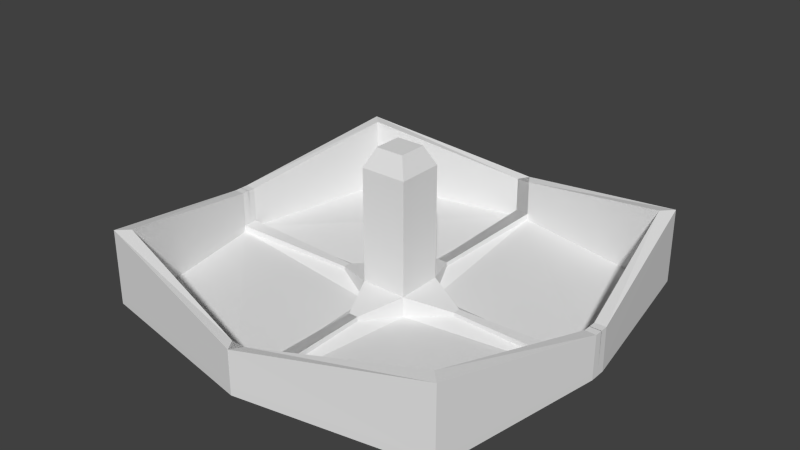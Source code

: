 # Source: blender.blend  (saved by Blender 2.68.0; exported with 4.5.12 LTS)
import bpy
from mathutils import Matrix  # noqa: F401  (used for matrix-valued properties, if any)

bpy.ops.wm.read_factory_settings(use_empty=True)
scene = bpy.context.scene
scene.name = 'Scene'

# ---- collections
col_collection_1 = bpy.data.collections.new('Collection 1'); scene.collection.children.link(col_collection_1)

# ---- materials (node trees are filled in below, after node groups)
mat_blender = bpy.data.materials.new('blender')
mat_blender.alpha_threshold = 0.0
mat_blender.use_transparent_shadow = False
mat_blender.roughness = 0.5
mat_blender.line_color = (0.0, 0.0, 0.0, 1.0)

# ---- material node trees

# ---- world
world_world = bpy.data.worlds.new('World'); scene.world = world_world
world_world.color = (0.05088, 0.05088, 0.05088)
world_world.use_sun_shadow = False
world_world.sun_shadow_jitter_overblur = 0.0
world_world.cycles.sampling_method = 'MANUAL'
world_world.cycles.sample_map_resolution = 256

# ---- meshes
me_blender = bpy.data.meshes.new('blender')
me_blender.from_pydata([(0.1817, 0.1817, 0.1835), (0.1817, 0.1817, 0.3459), (0.1817, 0.1817, 1.075), (0.1817, 0.1817, 1.238), (0.1121, 0.1121, 1.387), (1.331, 1.302, 0.2386), (1.331, 1.302, 0.2908), (1.418, 1.389, 0.2372), (1.418, 1.389, 0.2922), (-0.05472, 1.564, 0.2386), (-0.05472, 1.564, 0.2908), (0.0559, 1.564, 0.2386), (0.0559, 1.564, 0.2908), (-0.03777, 0.5068, 0.2473), (0.03829, 0.5068, 0.2473), (-0.03777, 0.5068, 0.2821), (0.03829, 0.5068, 0.2821), (1.564, 0.06044, 0.2386), (1.564, 0.06044, 0.2908), (1.651, 0.06379, 0.2372), (1.651, 0.06379, 0.2922), (0.4584, -0.0005324, 0.2514), (0.5163, -0.0005324, 0.278), (0.5163, 0.02951, 0.2514), (0.5163, 0.02951, 0.278), (1.329, 1.299, 0.8248), (-0.001998, 1.561, 0.5759), (1.562, -0.002977, 0.5759), (-0.001582, 1.648, 0.5223), (1.416, 1.386, 0.8262), (-0.001582, 1.648, 0.5773), (1.649, -0.002977, 0.5773), (-0.05672, 1.561, 0.5759), (0.05391, 1.561, 0.5759), (1.562, 0.05747, 0.5759), (1.649, 0.06082, 0.5773), (-0.1817, 0.1817, 0.1835), (0.0, 0.1817, 0.1835), (-0.1817, 0.1817, 0.3459), (0.0, 0.1817, 0.3459), (-0.1817, 0.1817, 1.075), (0.0, 0.1817, 1.075), (-0.1817, 0.1817, 1.238), (0.0, 0.1817, 1.238), (-0.1121, 0.1121, 1.387), (0.0, 0.1121, 1.387), (-1.331, 1.302, 0.2386), (0.0, 1.564, 0.2386), (-1.331, 1.302, 0.2908), (0.0, 1.564, 0.2908), (-1.418, 1.389, 0.2372), (-0.0004158, 1.651, 0.2372), (-1.418, 1.389, 0.2922), (-0.0004158, 1.651, 0.2922), (0.05472, 1.564, 0.2386), (0.05472, 1.564, 0.2908), (-0.0559, 1.564, 0.2386), (-0.0559, 1.564, 0.2908), (0.03777, 0.5068, 0.2473), (-0.03829, 0.5068, 0.2473), (-7.424e-05, 0.5068, 0.2473), (0.03777, 0.5068, 0.2821), (-0.03829, 0.5068, 0.2821), (-7.424e-05, 0.5068, 0.2821), (-1.564, 0.06044, 0.2386), (-1.564, 0.06044, 0.2908), (-1.651, 0.06379, 0.2372), (-1.651, 0.06379, 0.2922), (-0.4584, -0.0005324, 0.2514), (-0.5163, -0.0005324, 0.278), (-0.5163, 0.02951, 0.2514), (-0.5163, 0.02951, 0.278), (-1.329, 1.299, 0.8248), (0.001998, 1.561, 0.5759), (-1.562, -0.002977, 0.5759), (0.001582, 1.648, 0.5223), (-1.416, 1.386, 0.8262), (0.001582, 1.648, 0.5773), (-1.649, -0.002977, 0.5773), (0.05672, 1.561, 0.5759), (-0.05391, 1.561, 0.5759), (-1.562, 0.05747, 0.5759), (-1.649, 0.06082, 0.5773), (0.1817, -0.1817, 0.1835), (0.1817, 0.0, 0.1835), (0.1817, -0.1817, 0.3459), (0.1817, 0.0, 0.3459), (0.1817, -0.1817, 1.075), (0.1817, 0.0, 1.075), (0.1817, -0.1817, 1.238), (0.1817, 0.0, 1.238), (0.1121, -0.1121, 1.387), (0.1121, 0.0, 1.387), (1.331, -1.302, 0.2386), (1.564, 0.0, 0.2386), (1.331, -1.302, 0.2908), (1.564, 0.0, 0.2908), (1.418, -1.389, 0.2372), (1.651, 0.0, 0.2372), (1.418, -1.389, 0.2922), (1.651, 0.0, 0.2922), (-0.05472, -1.564, 0.2386), (-0.05472, -1.564, 0.2908), (0.0559, -1.564, 0.2386), (0.0559, -1.564, 0.2908), (-0.03777, -0.5068, 0.2473), (0.03829, -0.5068, 0.2473), (-0.03777, -0.5068, 0.2821), (0.03829, -0.5068, 0.2821), (1.564, -0.06044, 0.2386), (1.564, -0.06044, 0.2908), (1.651, -0.06379, 0.2372), (1.651, -0.06379, 0.2922), (0.4584, 0.0005324, 0.2514), (0.5163, 0.0005324, 0.278), (0.5163, -0.02951, 0.2514), (0.5163, -0.02951, 0.278), (1.329, -1.299, 0.8248), (-0.001998, -1.561, 0.5759), (1.562, 0.002977, 0.5759), (-0.001582, -1.648, 0.5223), (1.416, -1.386, 0.8262), (-0.001582, -1.648, 0.5773), (1.649, 0.002977, 0.5773), (-0.05672, -1.561, 0.5759), (0.05391, -1.561, 0.5759), (1.562, -0.05747, 0.5759), (1.649, -0.06082, 0.5773), (-0.1817, -0.1817, 0.1835), (0.0, -0.1817, 0.1835), (-0.1817, 0.0, 0.1835), (-0.1817, -0.1817, 0.3459), (0.0, -0.1817, 0.3459), (-0.1817, 0.0, 0.3459), (-0.1817, -0.1817, 1.075), (0.0, -0.1817, 1.075), (-0.1817, 0.0, 1.075), (-0.1817, -0.1817, 1.238), (0.0, -0.1817, 1.238), (-0.1817, 0.0, 1.238), (-0.1121, -0.1121, 1.387), (0.0, -0.1121, 1.387), (-0.1121, 0.0, 1.387), (0.0, 0.0, 1.387), (-1.331, -1.302, 0.2386), (0.0, -1.564, 0.2386), (-1.564, 0.0, 0.2386), (-1.331, -1.302, 0.2908), (0.0, -1.564, 0.2908), (-1.564, 0.0, 0.2908), (-1.418, -1.389, 0.2372), (-0.0004158, -1.651, 0.2372), (-1.651, 0.0, 0.2372), (-1.418, -1.389, 0.2922), (-0.0004158, -1.651, 0.2922), (-1.651, 0.0, 0.2922), (0.05472, -1.564, 0.2386), (0.05472, -1.564, 0.2908), (-0.0559, -1.564, 0.2386), (-0.0559, -1.564, 0.2908), (0.03777, -0.5068, 0.2473), (-0.03829, -0.5068, 0.2473), (-7.424e-05, -0.5068, 0.2473), (0.03777, -0.5068, 0.2821), (-0.03829, -0.5068, 0.2821), (-7.424e-05, -0.5068, 0.2821), (-1.564, -0.06044, 0.2386), (-1.564, -0.06044, 0.2908), (-1.651, -0.06379, 0.2372), (-1.651, -0.06379, 0.2922), (-0.4584, 0.0005324, 0.2514), (-0.5163, 0.0005324, 0.278), (-0.5163, -0.02951, 0.2514), (-0.5163, -0.02951, 0.278), (-1.329, -1.299, 0.8248), (0.001998, -1.561, 0.5759), (-1.562, 0.002977, 0.5759), (0.001582, -1.648, 0.5223), (-1.416, -1.386, 0.8262), (0.001582, -1.648, 0.5773), (-1.649, 0.002977, 0.5773), (0.05672, -1.561, 0.5759), (-0.05391, -1.561, 0.5759), (-1.562, -0.05747, 0.5759), (-1.649, -0.06082, 0.5773)], [], [(1, 39, 41, 2), (86, 1, 2, 88), (2, 41, 43, 3), (88, 2, 3, 90), (92, 4, 45, 143), (90, 3, 4, 92), (3, 43, 45, 4), (17, 5, 7, 19), (19, 7, 8, 20), (7, 51, 53, 8), (53, 51, 28, 30), (39, 1, 16, 63), (17, 18, 6, 5), (12, 11, 5, 6), (5, 11, 51, 7), (47, 9, 51), (11, 47, 51), (8, 53, 30, 29), (12, 6, 25, 33), (20, 8, 29, 35), (60, 14, 16, 63), (63, 15, 13, 60), (1, 0, 14, 16), (0, 37, 60, 14), (47, 11, 14, 60), (9, 47, 60, 13), (11, 12, 16, 14), (10, 9, 13, 15), (49, 10, 15, 63), (12, 49, 63, 16), (94, 17, 19, 98), (98, 19, 20, 100), (10, 49, 26, 32), (21, 22, 24, 23), (96, 18, 24, 22), (18, 17, 23, 24), (17, 94, 21, 23), (84, 0, 23, 21), (1, 86, 22, 24), (0, 1, 24, 23), (5, 11, 14, 0, 23, 17), (34, 27, 31, 35), (32, 26, 30), (33, 25, 29, 30), (26, 33, 30), (25, 34, 35, 29), (6, 18, 34, 25), (53, 10, 32, 30), (18, 96, 27, 34), (96, 100, 31, 27), (49, 12, 33, 26), (100, 20, 35, 31), (38, 40, 41, 39), (133, 136, 40, 38), (40, 42, 43, 41), (136, 139, 42, 40), (142, 143, 45, 44), (139, 142, 44, 42), (42, 44, 45, 43), (64, 66, 50, 46), (66, 67, 52, 50), (50, 52, 53, 51), (53, 77, 75, 51), (39, 63, 62, 38), (64, 46, 48, 65), (57, 48, 46, 56), (46, 50, 51, 56), (47, 51, 54), (56, 51, 47), (52, 76, 77, 53), (57, 80, 72, 48), (67, 82, 76, 52), (60, 63, 62, 59), (63, 60, 58, 61), (38, 62, 59, 36), (36, 59, 60, 37), (47, 60, 59, 56), (54, 58, 60, 47), (56, 59, 62, 57), (55, 61, 58, 54), (49, 63, 61, 55), (57, 62, 63, 49), (146, 152, 66, 64), (152, 155, 67, 66), (55, 79, 73, 49), (68, 70, 71, 69), (149, 69, 71, 65), (65, 71, 70, 64), (64, 70, 68, 146), (130, 68, 70, 36), (38, 71, 69, 133), (36, 70, 71, 38), (46, 64, 70, 36, 59, 56), (81, 82, 78, 74), (79, 77, 73), (80, 77, 76, 72), (73, 77, 80), (72, 76, 82, 81), (48, 72, 81, 65), (53, 77, 79, 55), (65, 81, 74, 149), (149, 74, 78, 155), (49, 73, 80, 57), (155, 78, 82, 67), (85, 87, 135, 132), (86, 88, 87, 85), (87, 89, 138, 135), (88, 90, 89, 87), (92, 143, 141, 91), (90, 92, 91, 89), (89, 91, 141, 138), (109, 111, 97, 93), (111, 112, 99, 97), (97, 99, 154, 151), (154, 122, 120, 151), (132, 165, 108, 85), (109, 93, 95, 110), (104, 95, 93, 103), (93, 97, 151, 103), (145, 151, 101), (103, 151, 145), (99, 121, 122, 154), (104, 125, 117, 95), (112, 127, 121, 99), (162, 165, 108, 106), (165, 162, 105, 107), (85, 108, 106, 83), (83, 106, 162, 129), (145, 162, 106, 103), (101, 105, 162, 145), (103, 106, 108, 104), (102, 107, 105, 101), (148, 165, 107, 102), (104, 108, 165, 148), (94, 98, 111, 109), (98, 100, 112, 111), (102, 124, 118, 148), (113, 115, 116, 114), (96, 114, 116, 110), (110, 116, 115, 109), (109, 115, 113, 94), (84, 113, 115, 83), (85, 116, 114, 86), (83, 115, 116, 85), (93, 109, 115, 83, 106, 103), (126, 127, 123, 119), (124, 122, 118), (125, 122, 121, 117), (118, 122, 125), (117, 121, 127, 126), (95, 117, 126, 110), (154, 122, 124, 102), (110, 126, 119, 96), (96, 119, 123, 100), (148, 118, 125, 104), (100, 123, 127, 112), (131, 132, 135, 134), (133, 131, 134, 136), (134, 135, 138, 137), (136, 134, 137, 139), (142, 140, 141, 143), (139, 137, 140, 142), (137, 138, 141, 140), (166, 144, 150, 168), (168, 150, 153, 169), (150, 151, 154, 153), (154, 151, 177, 179), (132, 131, 164, 165), (166, 167, 147, 144), (159, 158, 144, 147), (144, 158, 151, 150), (145, 156, 151), (158, 145, 151), (153, 154, 179, 178), (159, 147, 174, 182), (169, 153, 178, 184), (162, 161, 164, 165), (165, 163, 160, 162), (131, 128, 161, 164), (128, 129, 162, 161), (145, 158, 161, 162), (156, 145, 162, 160), (158, 159, 164, 161), (157, 156, 160, 163), (148, 157, 163, 165), (159, 148, 165, 164), (146, 166, 168, 152), (152, 168, 169, 155), (157, 148, 175, 181), (170, 171, 173, 172), (149, 167, 173, 171), (167, 166, 172, 173), (166, 146, 170, 172), (130, 128, 172, 170), (131, 133, 171, 173), (128, 131, 173, 172), (144, 158, 161, 128, 172, 166), (183, 176, 180, 184), (181, 175, 179), (182, 174, 178, 179), (175, 182, 179), (174, 183, 184, 178), (147, 167, 183, 174), (154, 157, 181, 179), (167, 149, 176, 183), (149, 155, 180, 176), (148, 159, 182, 175), (155, 169, 184, 180)])
_uv = me_blender.uv_layers.new(name='UVMap')
_uv.uv.foreach_set('vector', [0.8242, 0.8232, 0.849, 0.8232, 0.8487, 0.9226, 0.8239, 0.9225, 0.3396, 0.6556, 0.363, 0.6555, 0.3633, 0.7549, 0.3399, 0.755, 0.8239, 0.9225, 0.8487, 0.9226, 0.8486, 0.9448, 0.8239, 0.9447, 0.3399, 0.755, 0.3633, 0.7549, 0.3633, 0.7771, 0.34, 0.7772, 0.6667, 0.3182, 0.682, 0.3182, 0.6821, 0.3335, 0.6668, 0.3335, 0.34, 0.7772, 0.3633, 0.7771, 0.3513, 0.7974, 0.3369, 0.7975, 0.8239, 0.9447, 0.8486, 0.9448, 0.8486, 0.9653, 0.8333, 0.9653, 0.1764, 0.01476, 0.01523, 0.07547, 0.001531, 0.06588, 0.1739, 0.003199, 0.5241, 0.8241, 0.5246, 0.9838, 0.5171, 0.9839, 0.5166, 0.8241, 0.2346, 0.4466, 0.235, 0.64, 0.2275, 0.64, 0.2271, 0.4466, 0.6651, 0.379, 0.6652, 0.3715, 0.6652, 0.4103, 0.6652, 0.4178, 0.9585, 0.3181, 0.9337, 0.318, 0.9534, 0.2738, 0.9586, 0.2738, 0.002085, 0.7732, 0.009191, 0.7732, 0.007107, 0.9418, 0.0, 0.9418, 0.4357, 0.6707, 0.4428, 0.6707, 0.4432, 0.8463, 0.4361, 0.8463, 0.01523, 0.07547, 0.0103, 0.2529, 0.0, 0.2625, 0.001531, 0.06588, 0.01163, 0.2604, 0.01293, 0.2678, 0.0, 0.2625, 0.0103, 0.2529, 0.01163, 0.2604, 0.0, 0.2625, 0.2271, 0.4466, 0.2275, 0.64, 0.1887, 0.64, 0.1543, 0.4467, 0.4357, 0.6707, 0.4361, 0.8463, 0.3633, 0.8463, 0.3968, 0.6706, 0.5166, 0.8241, 0.5171, 0.9839, 0.4443, 0.9836, 0.4778, 0.8237, 0.1273, 0.4623, 0.1272, 0.4675, 0.1225, 0.4675, 0.1225, 0.4623, 0.1225, 0.4623, 0.1225, 0.4571, 0.1273, 0.4572, 0.1273, 0.4623, 0.5689, 0.9874, 0.5468, 0.9873, 0.5556, 0.952, 0.5603, 0.9521, 0.1929, 0.2032, 0.1972, 0.2276, 0.1536, 0.2353, 0.1527, 0.2302, 0.01163, 0.2604, 0.0103, 0.2529, 0.1527, 0.2302, 0.1536, 0.2353, 0.01293, 0.2678, 0.01163, 0.2604, 0.1536, 0.2353, 0.1545, 0.2404, 0.5548, 0.8153, 0.5619, 0.8153, 0.5603, 0.9521, 0.5556, 0.952, 0.5494, 0.6268, 0.5565, 0.6268, 0.5556, 0.7708, 0.5509, 0.7709, 0.9591, 0.1296, 0.9665, 0.1297, 0.9638, 0.2738, 0.9586, 0.2738, 0.9514, 0.1296, 0.9591, 0.1296, 0.9586, 0.2738, 0.9534, 0.2738, 0.1845, 0.01333, 0.1764, 0.01476, 0.1739, 0.003199, 0.1825, 0.001686, 0.5241, 0.8159, 0.5241, 0.8241, 0.5166, 0.8241, 0.5166, 0.8159, 0.4356, 0.6557, 0.4356, 0.6631, 0.3968, 0.663, 0.3968, 0.6555, 0.1284, 0.5974, 0.1284, 0.5895, 0.1325, 0.5895, 0.1325, 0.5895, 0.1289, 0.4466, 0.1372, 0.4466, 0.1325, 0.5895, 0.1284, 0.5895, 0.984, 0.7042, 0.9911, 0.7042, 0.9888, 0.8471, 0.9852, 0.8471, 0.1764, 0.01476, 0.1845, 0.01333, 0.2108, 0.1618, 0.2054, 0.1547, 0.2173, 0.1989, 0.1929, 0.2032, 0.2054, 0.1547, 0.2108, 0.1618, 0.1531, 0.6352, 0.1284, 0.6351, 0.1284, 0.5895, 0.1325, 0.5895, 0.9985, 0.8927, 0.9764, 0.8926, 0.9852, 0.8471, 0.9888, 0.8471, 0.6184, 0.03433, 0.6515, 0.2087, 0.5073, 0.2089, 0.4633, 0.1887, 0.4432, 0.1428, 0.4496, 0.0, 0.6574, 0.4321, 0.6515, 0.4264, 0.6597, 0.4178, 0.6659, 0.4239, 0.6518, 0.7332, 0.657, 0.7279, 0.6656, 0.736, 0.6623, 0.7224, 0.7572, 0.5724, 0.774, 0.5721, 0.6656, 0.736, 0.657, 0.7279, 0.6623, 0.7224, 0.6656, 0.736, 0.7572, 0.5724, 0.6574, 0.4321, 0.6659, 0.4239, 0.774, 0.5721, 0.007107, 0.9418, 0.009191, 0.7732, 0.04803, 0.773, 0.07985, 0.9419, 0.6651, 0.379, 0.6771, 0.3787, 0.6771, 0.4175, 0.6652, 0.4178, 0.009191, 0.7732, 0.009247, 0.765, 0.04808, 0.7648, 0.04803, 0.773, 0.7125, 0.4105, 0.7007, 0.4104, 0.7007, 0.3715, 0.7125, 0.3716, 0.4356, 0.6631, 0.4357, 0.6707, 0.3968, 0.6706, 0.3968, 0.663, 0.5166, 0.8159, 0.5166, 0.8241, 0.4778, 0.8237, 0.4777, 0.8155, 0.8738, 0.8233, 0.8735, 0.9227, 0.8487, 0.9226, 0.849, 0.8232, 0.7991, 0.8233, 0.7988, 0.9226, 0.774, 0.9225, 0.7743, 0.8232, 0.8735, 0.9227, 0.8734, 0.9449, 0.8486, 0.9448, 0.8487, 0.9226, 0.7988, 0.9226, 0.7987, 0.9448, 0.774, 0.9447, 0.774, 0.9225, 0.6668, 0.3488, 0.6668, 0.3335, 0.6821, 0.3335, 0.6821, 0.3487, 0.7987, 0.9448, 0.7985, 0.9653, 0.7832, 0.9653, 0.774, 0.9447, 0.8734, 0.9449, 0.8638, 0.9654, 0.8486, 0.9653, 0.8486, 0.9448, 0.2506, 0.4347, 0.2522, 0.4464, 0.0688, 0.4466, 0.07838, 0.4329, 0.6514, 0.808, 0.6439, 0.808, 0.6425, 0.6268, 0.65, 0.6268, 0.2334, 0.8333, 0.2259, 0.8332, 0.2275, 0.64, 0.235, 0.64, 0.7145, 0.3257, 0.7145, 0.3645, 0.7144, 0.357, 0.7145, 0.3182, 0.9585, 0.3181, 0.9586, 0.2738, 0.9638, 0.2738, 0.9832, 0.3182, 0.9332, 0.148, 0.9337, 0.3182, 0.9266, 0.3182, 0.9261, 0.148, 0.8464, 0.8079, 0.8467, 0.6364, 0.8539, 0.6364, 0.8535, 0.808, 0.07838, 0.4329, 0.0688, 0.4466, 0.0, 0.2625, 0.01296, 0.2679, 0.01163, 0.2604, 0.0, 0.2625, 0.01033, 0.2531, 0.01296, 0.2679, 0.0, 0.2625, 0.01163, 0.2604, 0.2259, 0.8332, 0.1531, 0.8327, 0.1887, 0.6396, 0.2275, 0.64, 0.8464, 0.8079, 0.8075, 0.8081, 0.774, 0.6364, 0.8467, 0.6364, 0.6439, 0.808, 0.6051, 0.8085, 0.5697, 0.6274, 0.6425, 0.6268, 0.1273, 0.4623, 0.1225, 0.4623, 0.1225, 0.4571, 0.1273, 0.4571, 0.1225, 0.4623, 0.1273, 0.4623, 0.1272, 0.4674, 0.1225, 0.4674, 0.8965, 0.6364, 0.8882, 0.6811, 0.8834, 0.6811, 0.8743, 0.6364, 0.2015, 0.252, 0.1545, 0.2405, 0.1536, 0.2353, 0.1972, 0.2276, 0.01163, 0.2604, 0.1536, 0.2353, 0.1545, 0.2405, 0.01296, 0.2679, 0.01033, 0.2531, 0.1527, 0.2303, 0.1536, 0.2353, 0.01163, 0.2604, 0.8817, 0.8251, 0.8834, 0.6811, 0.8882, 0.6811, 0.8888, 0.8252, 0.8609, 0.003343, 0.8593, 0.14, 0.8546, 0.14, 0.8538, 0.003321, 0.9591, 0.1296, 0.9586, 0.2738, 0.9535, 0.2738, 0.9516, 0.1296, 0.9667, 0.1297, 0.9638, 0.2738, 0.9586, 0.2738, 0.9591, 0.1296, 0.2587, 0.4333, 0.2608, 0.4449, 0.2522, 0.4464, 0.2506, 0.4347, 0.6514, 0.8167, 0.6439, 0.8167, 0.6439, 0.808, 0.6514, 0.808, 0.8463, 0.823, 0.8075, 0.8232, 0.8075, 0.8157, 0.8463, 0.8155, 0.7492, 0.7738, 0.7534, 0.7817, 0.7534, 0.7817, 0.7493, 0.7817, 0.7498, 0.9246, 0.7493, 0.7817, 0.7534, 0.7817, 0.758, 0.9245, 0.3486, 0.986, 0.3498, 0.8432, 0.3534, 0.8432, 0.3557, 0.986, 0.2506, 0.4347, 0.2299, 0.2933, 0.2326, 0.2848, 0.2587, 0.4333, 0.2259, 0.2477, 0.2326, 0.2848, 0.2299, 0.2933, 0.2015, 0.252, 0.774, 0.736, 0.7534, 0.7817, 0.7493, 0.7817, 0.7492, 0.7361, 0.3632, 0.7975, 0.3534, 0.8432, 0.3498, 0.8432, 0.341, 0.7976, 0.6184, 0.5924, 0.4496, 0.6268, 0.4432, 0.484, 0.4633, 0.4381, 0.5073, 0.4178, 0.6515, 0.418, 0.7799, 0.6221, 0.7884, 0.6303, 0.7822, 0.6364, 0.774, 0.6278, 0.7743, 0.321, 0.7881, 0.3182, 0.7795, 0.3263, 0.7848, 0.3318, 0.7881, 0.3182, 0.8965, 0.4821, 0.8797, 0.4818, 0.7795, 0.3263, 0.7881, 0.3182, 0.7848, 0.3318, 0.8797, 0.4818, 0.8965, 0.4821, 0.7884, 0.6303, 0.7799, 0.6221, 0.9266, 0.3182, 0.8538, 0.3181, 0.8872, 0.1478, 0.9261, 0.148, 0.7145, 0.3257, 0.7145, 0.3645, 0.7058, 0.3644, 0.7059, 0.3255, 0.9261, 0.148, 0.8872, 0.1478, 0.8872, 0.14, 0.926, 0.1402, 0.694, 0.3182, 0.6939, 0.357, 0.6821, 0.3571, 0.6822, 0.3183, 0.8463, 0.8155, 0.8075, 0.8157, 0.8075, 0.8081, 0.8464, 0.8079, 0.6439, 0.8167, 0.6051, 0.8172, 0.6051, 0.8085, 0.6439, 0.808, 0.235, 0.8334, 0.2347, 0.9328, 0.21, 0.9327, 0.2103, 0.8333, 0.3396, 0.6556, 0.3399, 0.755, 0.3166, 0.7551, 0.3163, 0.6557, 0.2347, 0.9328, 0.2346, 0.955, 0.2099, 0.9549, 0.21, 0.9327, 0.3399, 0.755, 0.34, 0.7772, 0.3166, 0.7773, 0.3166, 0.7551, 0.6667, 0.3182, 0.6668, 0.3335, 0.6515, 0.3336, 0.6515, 0.3183, 0.34, 0.7772, 0.3369, 0.7975, 0.3225, 0.7975, 0.3166, 0.7773, 0.2346, 0.955, 0.2246, 0.9752, 0.2093, 0.9752, 0.2099, 0.9549, 0.1926, 0.01189, 0.191, 0.0001736, 0.3744, 0.0, 0.3648, 0.0137, 0.5241, 0.8077, 0.5166, 0.8077, 0.516, 0.6268, 0.5235, 0.6268, 0.9767, 0.7042, 0.9692, 0.7042, 0.9697, 0.5131, 0.9772, 0.5132, 0.6889, 0.379, 0.6888, 0.4178, 0.6887, 0.4103, 0.6888, 0.3715, 0.1046, 0.7649, 0.1045, 0.8092, 0.09927, 0.8092, 0.07985, 0.7648, 0.7294, 0.7444, 0.7313, 0.9142, 0.7242, 0.9143, 0.7223, 0.7444, 0.3062, 0.8294, 0.3078, 0.6555, 0.3149, 0.6556, 0.3133, 0.8294, 0.3648, 0.0137, 0.3744, 0.0, 0.4432, 0.1842, 0.4303, 0.1787, 0.4316, 0.1862, 0.4432, 0.1842, 0.4329, 0.1936, 0.4303, 0.1787, 0.4432, 0.1842, 0.4316, 0.1862, 0.9692, 0.7042, 0.8965, 0.7037, 0.9308, 0.5128, 0.9697, 0.5131, 0.3062, 0.8294, 0.2674, 0.8296, 0.235, 0.6556, 0.3078, 0.6555, 0.5166, 0.8077, 0.4777, 0.8081, 0.4432, 0.6273, 0.516, 0.6268, 0.1273, 0.4518, 0.1225, 0.4519, 0.1225, 0.4466, 0.1272, 0.4466, 0.1225, 0.4519, 0.1273, 0.4518, 0.1273, 0.457, 0.1225, 0.457, 0.5468, 0.8154, 0.5379, 0.8636, 0.5332, 0.8636, 0.5246, 0.8153, 0.2417, 0.1946, 0.2887, 0.2061, 0.2896, 0.2113, 0.246, 0.219, 0.4316, 0.1862, 0.2896, 0.2113, 0.2887, 0.2061, 0.4303, 0.1787, 0.4329, 0.1936, 0.2905, 0.2164, 0.2896, 0.2113, 0.4316, 0.1862, 0.5316, 0.9988, 0.5332, 0.8636, 0.5379, 0.8636, 0.5387, 0.9988, 0.5626, 0.771, 0.5634, 0.6268, 0.5681, 0.6268, 0.5697, 0.7709, 0.104, 0.9533, 0.1045, 0.8092, 0.1096, 0.8092, 0.1115, 0.9534, 0.09642, 0.9533, 0.09927, 0.8092, 0.1045, 0.8092, 0.104, 0.9533, 0.1845, 0.01333, 0.1825, 0.001686, 0.191, 0.0001736, 0.1926, 0.01189, 0.5241, 0.8159, 0.5166, 0.8159, 0.5166, 0.8077, 0.5241, 0.8077, 0.3062, 0.8445, 0.2673, 0.8446, 0.2674, 0.8372, 0.3062, 0.837, 0.341, 0.9483, 0.3369, 0.9404, 0.3369, 0.9404, 0.341, 0.9404, 0.3404, 0.7975, 0.341, 0.9404, 0.3369, 0.9404, 0.3322, 0.7976, 0.9849, 0.5054, 0.9871, 0.3626, 0.9907, 0.3626, 0.992, 0.5055, 0.1926, 0.01189, 0.2133, 0.1533, 0.2107, 0.1618, 0.1845, 0.01333, 0.2173, 0.1989, 0.2107, 0.1618, 0.2133, 0.1533, 0.2417, 0.1946, 0.3163, 0.9861, 0.3369, 0.9404, 0.341, 0.9404, 0.341, 0.986, 1.0, 0.3182, 0.9907, 0.3626, 0.9871, 0.3626, 0.9779, 0.3182, 0.2681, 0.4809, 0.4368, 0.4466, 0.4432, 0.5894, 0.4232, 0.6353, 0.3792, 0.6555, 0.235, 0.6553, 0.1166, 0.4608, 0.108, 0.4526, 0.1143, 0.4466, 0.1225, 0.4551, 0.1221, 0.762, 0.1084, 0.7648, 0.1169, 0.7566, 0.1117, 0.7511, 0.1084, 0.7648, 0.0, 0.6009, 0.01671, 0.6012, 0.1169, 0.7566, 0.1084, 0.7648, 0.1117, 0.7511, 0.01671, 0.6012, 0.0, 0.6009, 0.108, 0.4526, 0.1166, 0.4608, 0.7242, 0.9143, 0.6515, 0.9143, 0.6835, 0.7443, 0.7223, 0.7444, 0.6889, 0.379, 0.6888, 0.4178, 0.6771, 0.4175, 0.6772, 0.3787, 0.7223, 0.7444, 0.6835, 0.7443, 0.6834, 0.736, 0.7223, 0.7362, 0.7007, 0.3715, 0.7007, 0.4103, 0.6889, 0.4105, 0.6889, 0.3716, 0.3062, 0.837, 0.2674, 0.8372, 0.2674, 0.8296, 0.3062, 0.8294, 0.5166, 0.8159, 0.4777, 0.8163, 0.4777, 0.8081, 0.5166, 0.8077, 0.1856, 0.8333, 0.2103, 0.8333, 0.21, 0.9327, 0.1853, 0.9327, 0.7991, 0.8233, 0.8239, 0.8233, 0.8236, 0.9227, 0.7988, 0.9226, 0.1853, 0.9327, 0.21, 0.9327, 0.2099, 0.9549, 0.1852, 0.9549, 0.7988, 0.9226, 0.8236, 0.9227, 0.8235, 0.9449, 0.7987, 0.9448, 0.6668, 0.3488, 0.6516, 0.3488, 0.6515, 0.3336, 0.6668, 0.3335, 0.7987, 0.9448, 0.8235, 0.9449, 0.8138, 0.9654, 0.7985, 0.9653, 0.1852, 0.9549, 0.2099, 0.9549, 0.2093, 0.9752, 0.1941, 0.9751, 0.2668, 0.4319, 0.428, 0.3711, 0.4417, 0.3807, 0.2693, 0.4434, 0.6515, 0.8254, 0.651, 1.005, 0.6435, 1.005, 0.644, 0.8254, 0.9779, 0.3182, 0.9772, 0.5132, 0.9697, 0.5131, 0.9704, 0.3182, 0.6515, 0.379, 0.6516, 0.3715, 0.6516, 0.4103, 0.6515, 0.4178, 0.1046, 0.7649, 0.1294, 0.7649, 0.1097, 0.8092, 0.1045, 0.8092, 0.8974, 0.7122, 0.9045, 0.7122, 0.9036, 0.8613, 0.8965, 0.8612, 0.8451, 0.1443, 0.8523, 0.1443, 0.8538, 0.3182, 0.8467, 0.3182, 0.428, 0.3711, 0.4329, 0.1937, 0.4432, 0.1842, 0.4417, 0.3807, 0.4316, 0.1862, 0.4303, 0.1789, 0.4432, 0.1842, 0.4329, 0.1937, 0.4316, 0.1862, 0.4432, 0.1842, 0.9704, 0.3182, 0.9697, 0.5131, 0.9308, 0.5133, 0.8976, 0.3182, 0.8451, 0.1443, 0.8467, 0.3182, 0.774, 0.3181, 0.8063, 0.1442, 0.644, 0.8254, 0.6435, 1.005, 0.5707, 1.005, 0.6051, 0.8251, 0.1273, 0.4518, 0.1273, 0.4571, 0.1225, 0.4571, 0.1225, 0.4519, 0.1225, 0.4519, 0.1225, 0.4467, 0.1272, 0.4467, 0.1273, 0.4518, 0.9779, 0.5161, 1.0, 0.5161, 0.9908, 0.56, 0.9861, 0.56, 0.2503, 0.2434, 0.246, 0.219, 0.2896, 0.2113, 0.2905, 0.2164, 0.4316, 0.1862, 0.4329, 0.1937, 0.2905, 0.2164, 0.2896, 0.2113, 0.4303, 0.1789, 0.4316, 0.1862, 0.2896, 0.2113, 0.2887, 0.2062, 0.9924, 0.7042, 0.9853, 0.7042, 0.9861, 0.56, 0.9908, 0.56, 0.861, 0.7715, 0.8539, 0.7715, 0.8554, 0.6364, 0.8602, 0.6364, 0.104, 0.9533, 0.09658, 0.9533, 0.09934, 0.8092, 0.1045, 0.8092, 0.1117, 0.9534, 0.104, 0.9533, 0.1045, 0.8092, 0.1097, 0.8092, 0.2587, 0.4333, 0.2668, 0.4319, 0.2693, 0.4434, 0.2608, 0.4449, 0.6514, 0.8167, 0.6515, 0.8254, 0.644, 0.8254, 0.6439, 0.8167, 0.8451, 0.1292, 0.8451, 0.1367, 0.8063, 0.1365, 0.8063, 0.1291, 0.1261, 0.474, 0.1225, 0.4714, 0.1225, 0.4675, 0.1261, 0.4675, 0.5488, 0.8153, 0.5406, 0.8153, 0.5452, 0.6724, 0.5493, 0.6724, 0.138, 0.6352, 0.1451, 0.6352, 0.1438, 0.7775, 0.1402, 0.7776, 0.2668, 0.4319, 0.2587, 0.4333, 0.2324, 0.2849, 0.2378, 0.2919, 0.2259, 0.2477, 0.2503, 0.2434, 0.2378, 0.2919, 0.2324, 0.2849, 0.5246, 0.6268, 0.5494, 0.6268, 0.5493, 0.6724, 0.5452, 0.6724, 0.1531, 0.8242, 0.131, 0.8243, 0.1402, 0.7776, 0.1438, 0.7775, 0.4763, 0.3835, 0.4432, 0.2091, 0.5874, 0.2089, 0.6314, 0.2291, 0.6515, 0.2751, 0.6451, 0.4178, 0.768, 0.3039, 0.774, 0.3097, 0.7658, 0.3182, 0.7595, 0.3121, 0.7736, 0.002792, 0.7684, 0.008163, 0.7599, 0.0, 0.7631, 0.01365, 0.6682, 0.1636, 0.6515, 0.1639, 0.7599, 0.0, 0.7684, 0.008163, 0.7631, 0.01365, 0.7599, 0.0, 0.6682, 0.1636, 0.768, 0.3039, 0.7595, 0.3121, 0.6515, 0.1639, 0.9036, 0.8613, 0.9045, 0.7122, 0.9433, 0.712, 0.9764, 0.8613, 0.6515, 0.379, 0.6651, 0.3789, 0.6651, 0.4178, 0.6515, 0.4178, 0.9045, 0.7122, 0.9045, 0.7044, 0.9434, 0.7042, 0.9433, 0.712, 0.7058, 0.3571, 0.694, 0.357, 0.694, 0.3182, 0.7058, 0.3183, 0.8451, 0.1367, 0.8451, 0.1443, 0.8063, 0.1442, 0.8063, 0.1365, 0.6439, 0.8167, 0.644, 0.8254, 0.6051, 0.8251, 0.6051, 0.8164])
me_blender.materials.append(mat_blender)
me_blender.use_remesh_preserve_volume = False
me_blender.use_remesh_preserve_attributes = False
me_blender.use_mirror_vertex_groups = False
me_blender.update()

# ---- objects
ob_blender = bpy.data.objects.new('blender', me_blender)

# ---- transforms, parenting, visibility, modifiers, constraints
ob_blender.location = (0.0, 0.0, 0.0)
ob_blender.lineart.crease_threshold = 0.0

# ---- collection membership
col_collection_1.objects.link(ob_blender)

# ---- scene / render settings (as saved in the file)
scene.frame_start = 1; scene.frame_end = 250; scene.frame_set(1)
scene.render.engine = 'BLENDER_EEVEE_NEXT'
scene.render.image_settings.color_mode = 'RGB'
scene.render.image_settings.compression = 90
scene.render.resolution_percentage = 50
scene.render.dither_intensity = 0.0
scene.cycles.use_denoising = False
scene.cycles.samples = 10
scene.cycles.sampling_pattern = 'TABULATED_SOBOL'
scene.cycles.light_sampling_threshold = 0.0
scene.cycles.use_adaptive_sampling = False
scene.cycles.use_light_tree = False
scene.cycles.blur_glossy = 0.0
scene.cycles.volume_bounces = 1
scene.cycles.pixel_filter_type = 'GAUSSIAN'
scene.cycles.sample_clamp_indirect = 0.0
scene.view_settings.view_transform = 'Standard'
bpy.context.view_layer.update()

# ---- added for rendering (the .blend has no active camera and no usable light): camera, sun
cam_auto = bpy.data.cameras.new('AutoCamera')
cam_auto.lens = 50.0
cam_auto.sensor_width = 36.0
cam_auto.clip_end = 1000.0
ob_auto_camera = bpy.data.objects.new('AutoCamera', cam_auto)
scene.collection.objects.link(ob_auto_camera)
ob_auto_camera.location = (4.46172, -5.35407, 4.35449)
ob_auto_camera.rotation_euler = (1.09748, -7.21219e-08, 0.694738)
scene.camera = ob_auto_camera
light_auto_sun = bpy.data.lights.new('AutoSun', 'SUN')
light_auto_sun.energy = 3.0
light_auto_sun.angle = 0.0523599
ob_auto_sun = bpy.data.objects.new('AutoSun', light_auto_sun)
scene.collection.objects.link(ob_auto_sun)
ob_auto_sun.rotation_euler = (0.872665, 0.174533, 0.523599)
bpy.context.view_layer.update()
